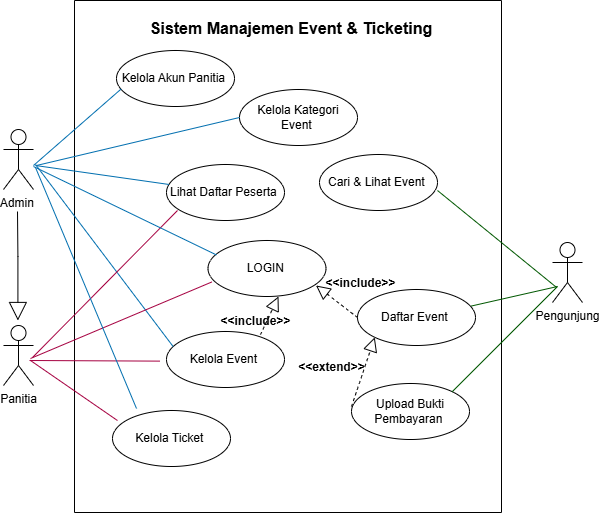

The diagram above was exported from draw.io. Its source (the exported page's mxGraphModel, read from the mxfile embedded in the PNG):
<mxGraphModel dx="715" dy="1158" grid="0" gridSize="10" guides="1" tooltips="1" connect="1" arrows="1" fold="1" page="0" pageScale="1" pageWidth="850" pageHeight="1100" math="0" shadow="0">
  <root>
    <mxCell id="0" />
    <mxCell id="1" parent="0" />
    <mxCell id="BGO0L1vMVKClb0NwjhwU-1" parent="1" style="shape=umlActor;verticalLabelPosition=bottom;verticalAlign=top;html=1;outlineConnect=0;" value="Admin&amp;nbsp;" vertex="1">
      <mxGeometry height="60" width="30" x="31" y="3" as="geometry" />
    </mxCell>
    <mxCell id="BGO0L1vMVKClb0NwjhwU-2" parent="1" style="shape=umlActor;verticalLabelPosition=bottom;verticalAlign=top;html=1;outlineConnect=0;" value="Panitia" vertex="1">
      <mxGeometry height="60" width="30" x="31" y="199" as="geometry" />
    </mxCell>
    <mxCell id="BGO0L1vMVKClb0NwjhwU-3" parent="1" style="shape=umlActor;verticalLabelPosition=bottom;verticalAlign=top;html=1;outlineConnect=0;" value="Pengunjung" vertex="1">
      <mxGeometry height="60" width="30" x="580" y="116" as="geometry" />
    </mxCell>
    <mxCell id="BGO0L1vMVKClb0NwjhwU-5" parent="1" style="swimlane;startSize=0;" value="" vertex="1">
      <mxGeometry height="512" width="427" x="102" y="-126" as="geometry" />
    </mxCell>
    <mxCell id="BGO0L1vMVKClb0NwjhwU-6" parent="BGO0L1vMVKClb0NwjhwU-5" style="text;html=1;whiteSpace=wrap;overflow=hidden;rounded=0;fontSize=8;align=center;" value="&lt;h1 style=&quot;margin-top: 0px;&quot;&gt;Sistem Manajemen Event &amp;amp; Ticketing&lt;/h1&gt;" vertex="1">
      <mxGeometry height="41" width="408" x="13" y="12" as="geometry" />
    </mxCell>
    <mxCell id="BGO0L1vMVKClb0NwjhwU-7" parent="BGO0L1vMVKClb0NwjhwU-5" style="ellipse;whiteSpace=wrap;html=1;" value="Kelola Akun Panitia&amp;nbsp;" vertex="1">
      <mxGeometry height="56" width="118" x="42" y="50" as="geometry" />
    </mxCell>
    <mxCell id="BGO0L1vMVKClb0NwjhwU-8" parent="BGO0L1vMVKClb0NwjhwU-5" style="ellipse;whiteSpace=wrap;html=1;" value="Kelola Kategori Event&amp;nbsp;" vertex="1">
      <mxGeometry height="56" width="118" x="165" y="89" as="geometry" />
    </mxCell>
    <mxCell id="BGO0L1vMVKClb0NwjhwU-9" parent="BGO0L1vMVKClb0NwjhwU-5" style="ellipse;whiteSpace=wrap;html=1;" value="Kelola Event&amp;nbsp;" vertex="1">
      <mxGeometry height="56" width="118" x="92" y="331" as="geometry" />
    </mxCell>
    <mxCell id="BGO0L1vMVKClb0NwjhwU-11" parent="BGO0L1vMVKClb0NwjhwU-5" style="ellipse;whiteSpace=wrap;html=1;" value="LOGIN&amp;nbsp;" vertex="1">
      <mxGeometry height="56" width="118" x="133.5" y="240" as="geometry" />
    </mxCell>
    <mxCell id="BGO0L1vMVKClb0NwjhwU-12" parent="BGO0L1vMVKClb0NwjhwU-5" style="ellipse;whiteSpace=wrap;html=1;" value="Lihat Daftar Peserta&amp;nbsp;" vertex="1">
      <mxGeometry height="56" width="118" x="92" y="164" as="geometry" />
    </mxCell>
    <mxCell id="BGO0L1vMVKClb0NwjhwU-13" parent="BGO0L1vMVKClb0NwjhwU-5" style="ellipse;whiteSpace=wrap;html=1;" value="Cari &amp;amp; Lihat Event&amp;nbsp;" vertex="1">
      <mxGeometry height="56" width="118" x="245" y="154" as="geometry" />
    </mxCell>
    <mxCell id="BGO0L1vMVKClb0NwjhwU-10" parent="BGO0L1vMVKClb0NwjhwU-5" style="ellipse;whiteSpace=wrap;html=1;" value="Kelola Ticket&amp;nbsp;" vertex="1">
      <mxGeometry height="56" width="118" x="38" y="410" as="geometry" />
    </mxCell>
    <mxCell id="BGO0L1vMVKClb0NwjhwU-19" parent="BGO0L1vMVKClb0NwjhwU-5" style="ellipse;whiteSpace=wrap;html=1;" value="Daftar Event&amp;nbsp;" vertex="1">
      <mxGeometry height="56" width="118" x="283" y="289" as="geometry" />
    </mxCell>
    <mxCell id="BGO0L1vMVKClb0NwjhwU-20" parent="BGO0L1vMVKClb0NwjhwU-5" style="ellipse;whiteSpace=wrap;html=1;" value="Upload Bukti Pembayaran&amp;nbsp;" vertex="1">
      <mxGeometry height="56" width="118" x="277" y="383" as="geometry" />
    </mxCell>
    <mxCell id="BGO0L1vMVKClb0NwjhwU-28" edge="1" parent="BGO0L1vMVKClb0NwjhwU-5" style="endArrow=none;html=1;rounded=0;fontSize=12;startSize=8;endSize=8;curved=1;fillColor=#1ba1e2;strokeColor=#006EAF;" target="BGO0L1vMVKClb0NwjhwU-12" value="">
      <mxGeometry height="50" relative="1" width="50" as="geometry">
        <mxPoint x="-39" y="165" as="sourcePoint" />
        <mxPoint x="49" y="89" as="targetPoint" />
      </mxGeometry>
    </mxCell>
    <mxCell id="BGO0L1vMVKClb0NwjhwU-30" edge="1" parent="BGO0L1vMVKClb0NwjhwU-5" style="endArrow=none;html=1;rounded=0;fontSize=12;startSize=8;endSize=8;curved=1;entryX=0.056;entryY=0.268;entryDx=0;entryDy=0;fillColor=#1ba1e2;strokeColor=#006EAF;entryPerimeter=0;" target="BGO0L1vMVKClb0NwjhwU-9" value="">
      <mxGeometry height="50" relative="1" width="50" as="geometry">
        <mxPoint x="-39" y="164" as="sourcePoint" />
        <mxPoint x="133.5" y="270" as="targetPoint" />
      </mxGeometry>
    </mxCell>
    <mxCell id="BGO0L1vMVKClb0NwjhwU-32" edge="1" parent="BGO0L1vMVKClb0NwjhwU-5" style="endArrow=none;html=1;rounded=0;fontSize=12;startSize=8;endSize=8;curved=1;entryX=0.032;entryY=0.741;entryDx=0;entryDy=0;entryPerimeter=0;fillColor=#d80073;strokeColor=#A50040;" value="">
      <mxGeometry height="50" relative="1" width="50" as="geometry">
        <mxPoint x="-42" y="357" as="sourcePoint" />
        <mxPoint x="103" y="210" as="targetPoint" />
      </mxGeometry>
    </mxCell>
    <mxCell id="BGO0L1vMVKClb0NwjhwU-33" edge="1" parent="BGO0L1vMVKClb0NwjhwU-5" style="endArrow=none;html=1;rounded=0;fontSize=12;startSize=8;endSize=8;curved=1;entryX=0.13;entryY=0.747;entryDx=0;entryDy=0;entryPerimeter=0;fillColor=#008a00;strokeColor=#005700;" target="BGO0L1vMVKClb0NwjhwU-3" value="">
      <mxGeometry height="50" relative="1" width="50" as="geometry">
        <mxPoint x="363" y="190" as="sourcePoint" />
        <mxPoint x="413" y="140" as="targetPoint" />
      </mxGeometry>
    </mxCell>
    <mxCell id="BGO0L1vMVKClb0NwjhwU-34" edge="1" parent="BGO0L1vMVKClb0NwjhwU-5" source="BGO0L1vMVKClb0NwjhwU-19" style="endArrow=none;html=1;rounded=0;fontSize=12;startSize=8;endSize=8;curved=1;exitX=0.965;exitY=0.295;exitDx=0;exitDy=0;exitPerimeter=0;fillColor=#008a00;strokeColor=#005700;" value="">
      <mxGeometry height="50" relative="1" width="50" as="geometry">
        <mxPoint x="433" y="336" as="sourcePoint" />
        <mxPoint x="483" y="286" as="targetPoint" />
      </mxGeometry>
    </mxCell>
    <mxCell id="BGO0L1vMVKClb0NwjhwU-35" edge="1" parent="BGO0L1vMVKClb0NwjhwU-5" source="BGO0L1vMVKClb0NwjhwU-20" style="endArrow=none;html=1;rounded=0;fontSize=12;startSize=8;endSize=8;curved=1;exitX=1;exitY=0;exitDx=0;exitDy=0;fillColor=#008a00;strokeColor=#005700;" value="">
      <mxGeometry height="50" relative="1" width="50" as="geometry">
        <mxPoint x="433" y="336" as="sourcePoint" />
        <mxPoint x="483" y="286" as="targetPoint" />
      </mxGeometry>
    </mxCell>
    <mxCell id="BGO0L1vMVKClb0NwjhwU-38" edge="1" parent="BGO0L1vMVKClb0NwjhwU-5" style="endArrow=block;dashed=1;endFill=0;endSize=12;html=1;rounded=0;fontSize=12;curved=1;" value="">
      <mxGeometry relative="1" width="160" as="geometry">
        <mxPoint x="283" y="317" as="sourcePoint" />
        <mxPoint x="241.5" y="285" as="targetPoint" />
      </mxGeometry>
    </mxCell>
    <mxCell id="BGO0L1vMVKClb0NwjhwU-39" edge="1" parent="BGO0L1vMVKClb0NwjhwU-5" style="endArrow=block;dashed=1;endFill=0;endSize=12;html=1;rounded=0;fontSize=12;curved=1;entryX=0;entryY=1;entryDx=0;entryDy=0;" target="BGO0L1vMVKClb0NwjhwU-19" value="">
      <mxGeometry relative="1" width="160" as="geometry">
        <mxPoint x="277" y="406" as="sourcePoint" />
        <mxPoint x="235.5" y="374" as="targetPoint" />
      </mxGeometry>
    </mxCell>
    <mxCell id="BGO0L1vMVKClb0NwjhwU-40" parent="BGO0L1vMVKClb0NwjhwU-5" style="text;align=center;fontStyle=1;verticalAlign=middle;spacingLeft=3;spacingRight=3;strokeColor=none;rotatable=0;points=[[0,0.5],[1,0.5]];portConstraint=eastwest;html=1;" value="&amp;lt;&amp;lt;include&amp;gt;&amp;gt;" vertex="1">
      <mxGeometry height="26" width="68" x="251.5" y="270" as="geometry" />
    </mxCell>
    <mxCell id="BGO0L1vMVKClb0NwjhwU-43" parent="BGO0L1vMVKClb0NwjhwU-5" style="text;align=center;fontStyle=1;verticalAlign=middle;spacingLeft=3;spacingRight=3;strokeColor=none;rotatable=0;points=[[0,0.5],[1,0.5]];portConstraint=eastwest;html=1;" value="&amp;lt;&amp;lt;extend&amp;gt;&amp;gt;" vertex="1">
      <mxGeometry height="26" width="68" x="223" y="354" as="geometry" />
    </mxCell>
    <mxCell id="BGO0L1vMVKClb0NwjhwU-46" parent="BGO0L1vMVKClb0NwjhwU-5" style="text;align=center;fontStyle=1;verticalAlign=middle;spacingLeft=3;spacingRight=3;strokeColor=none;rotatable=0;points=[[0,0.5],[1,0.5]];portConstraint=eastwest;html=1;" value="&amp;lt;&amp;lt;include&amp;gt;&amp;gt;" vertex="1">
      <mxGeometry height="26" width="68" x="147" y="308" as="geometry" />
    </mxCell>
    <mxCell id="BGO0L1vMVKClb0NwjhwU-45" edge="1" parent="BGO0L1vMVKClb0NwjhwU-5" style="endArrow=block;dashed=1;endFill=0;endSize=12;html=1;rounded=0;fontSize=12;curved=1;exitX=0;exitY=1.195;exitDx=0;exitDy=0;exitPerimeter=0;" value="">
      <mxGeometry relative="1" width="160" as="geometry">
        <mxPoint x="186" y="334.06999999999994" as="sourcePoint" />
        <mxPoint x="204" y="296" as="targetPoint" />
      </mxGeometry>
    </mxCell>
    <mxCell id="BGO0L1vMVKClb0NwjhwU-14" edge="1" parent="1" source="BGO0L1vMVKClb0NwjhwU-5" style="edgeStyle=none;curved=1;rounded=0;orthogonalLoop=1;jettySize=auto;html=1;exitX=1;exitY=0.5;exitDx=0;exitDy=0;fontSize=12;startSize=8;endSize=8;" target="BGO0L1vMVKClb0NwjhwU-5">
      <mxGeometry relative="1" as="geometry" />
    </mxCell>
    <mxCell id="BGO0L1vMVKClb0NwjhwU-17" edge="1" parent="1" style="endArrow=none;html=1;rounded=0;fontSize=12;startSize=8;endSize=8;curved=1;entryX=0.032;entryY=0.741;entryDx=0;entryDy=0;entryPerimeter=0;fillColor=#d80073;strokeColor=#A50040;" target="BGO0L1vMVKClb0NwjhwU-11" value="">
      <mxGeometry height="50" relative="1" width="50" as="geometry">
        <mxPoint x="58" y="232" as="sourcePoint" />
        <mxPoint x="81" y="232" as="targetPoint" />
      </mxGeometry>
    </mxCell>
    <mxCell id="BGO0L1vMVKClb0NwjhwU-18" edge="1" parent="1" style="endArrow=none;html=1;rounded=0;fontSize=12;startSize=8;endSize=8;curved=1;entryX=0.071;entryY=0.257;entryDx=0;entryDy=0;entryPerimeter=0;fillColor=#1ba1e2;strokeColor=#006EAF;" target="BGO0L1vMVKClb0NwjhwU-11" value="">
      <mxGeometry height="50" relative="1" width="50" as="geometry">
        <mxPoint x="61" y="40" as="sourcePoint" />
        <mxPoint x="168" y="163" as="targetPoint" />
      </mxGeometry>
    </mxCell>
    <mxCell id="BGO0L1vMVKClb0NwjhwU-21" edge="1" parent="1" style="endArrow=none;html=1;rounded=0;fontSize=12;startSize=8;endSize=8;curved=1;entryX=0.039;entryY=0.688;entryDx=0;entryDy=0;entryPerimeter=0;fillColor=#1ba1e2;strokeColor=#006EAF;" target="BGO0L1vMVKClb0NwjhwU-7" value="">
      <mxGeometry height="50" relative="1" width="50" as="geometry">
        <mxPoint x="61" y="39" as="sourcePoint" />
        <mxPoint x="111" y="-11" as="targetPoint" />
      </mxGeometry>
    </mxCell>
    <mxCell id="BGO0L1vMVKClb0NwjhwU-23" edge="1" parent="1" style="endArrow=none;html=1;rounded=0;fontSize=12;startSize=8;endSize=8;curved=1;entryX=0;entryY=0.5;entryDx=0;entryDy=0;fillColor=#1ba1e2;strokeColor=#006EAF;" target="BGO0L1vMVKClb0NwjhwU-8" value="">
      <mxGeometry height="50" relative="1" width="50" as="geometry">
        <mxPoint x="64" y="39" as="sourcePoint" />
        <mxPoint x="111" y="-8" as="targetPoint" />
      </mxGeometry>
    </mxCell>
    <mxCell id="BGO0L1vMVKClb0NwjhwU-24" edge="1" parent="1" style="endArrow=none;html=1;rounded=0;fontSize=12;startSize=8;endSize=8;curved=1;entryX=-0.055;entryY=0.529;entryDx=0;entryDy=0;entryPerimeter=0;fillColor=#d80073;strokeColor=#A50040;" target="BGO0L1vMVKClb0NwjhwU-9" value="">
      <mxGeometry height="50" relative="1" width="50" as="geometry">
        <mxPoint x="57" y="234" as="sourcePoint" />
        <mxPoint x="107" y="184" as="targetPoint" />
      </mxGeometry>
    </mxCell>
    <mxCell id="BGO0L1vMVKClb0NwjhwU-25" edge="1" parent="1" style="endArrow=none;html=1;rounded=0;fontSize=12;startSize=8;endSize=8;curved=1;entryX=0.042;entryY=0.179;entryDx=0;entryDy=0;entryPerimeter=0;fillColor=#d80073;strokeColor=#A50040;" target="BGO0L1vMVKClb0NwjhwU-10" value="">
      <mxGeometry height="50" relative="1" width="50" as="geometry">
        <mxPoint x="58" y="234" as="sourcePoint" />
        <mxPoint x="108" y="184" as="targetPoint" />
      </mxGeometry>
    </mxCell>
    <mxCell id="BGO0L1vMVKClb0NwjhwU-31" edge="1" parent="1" style="endArrow=none;html=1;rounded=0;fontSize=12;startSize=8;endSize=8;curved=1;fillColor=#1ba1e2;strokeColor=#006EAF;" value="">
      <mxGeometry height="50" relative="1" width="50" as="geometry">
        <mxPoint x="63" y="41" as="sourcePoint" />
        <mxPoint x="164" y="282" as="targetPoint" />
      </mxGeometry>
    </mxCell>
    <mxCell id="BGO0L1vMVKClb0NwjhwU-51" edge="1" parent="1" style="endArrow=block;endSize=16;endFill=0;html=1;rounded=0;fontSize=12;curved=1;" value="">
      <mxGeometry relative="1" width="160" as="geometry">
        <mxPoint as="offset" />
        <Array as="points">
          <mxPoint x="45.41" y="130" />
        </Array>
        <mxPoint x="45" y="85" as="sourcePoint" />
        <mxPoint x="45.41" y="194" as="targetPoint" />
      </mxGeometry>
    </mxCell>
  </root>
</mxGraphModel>